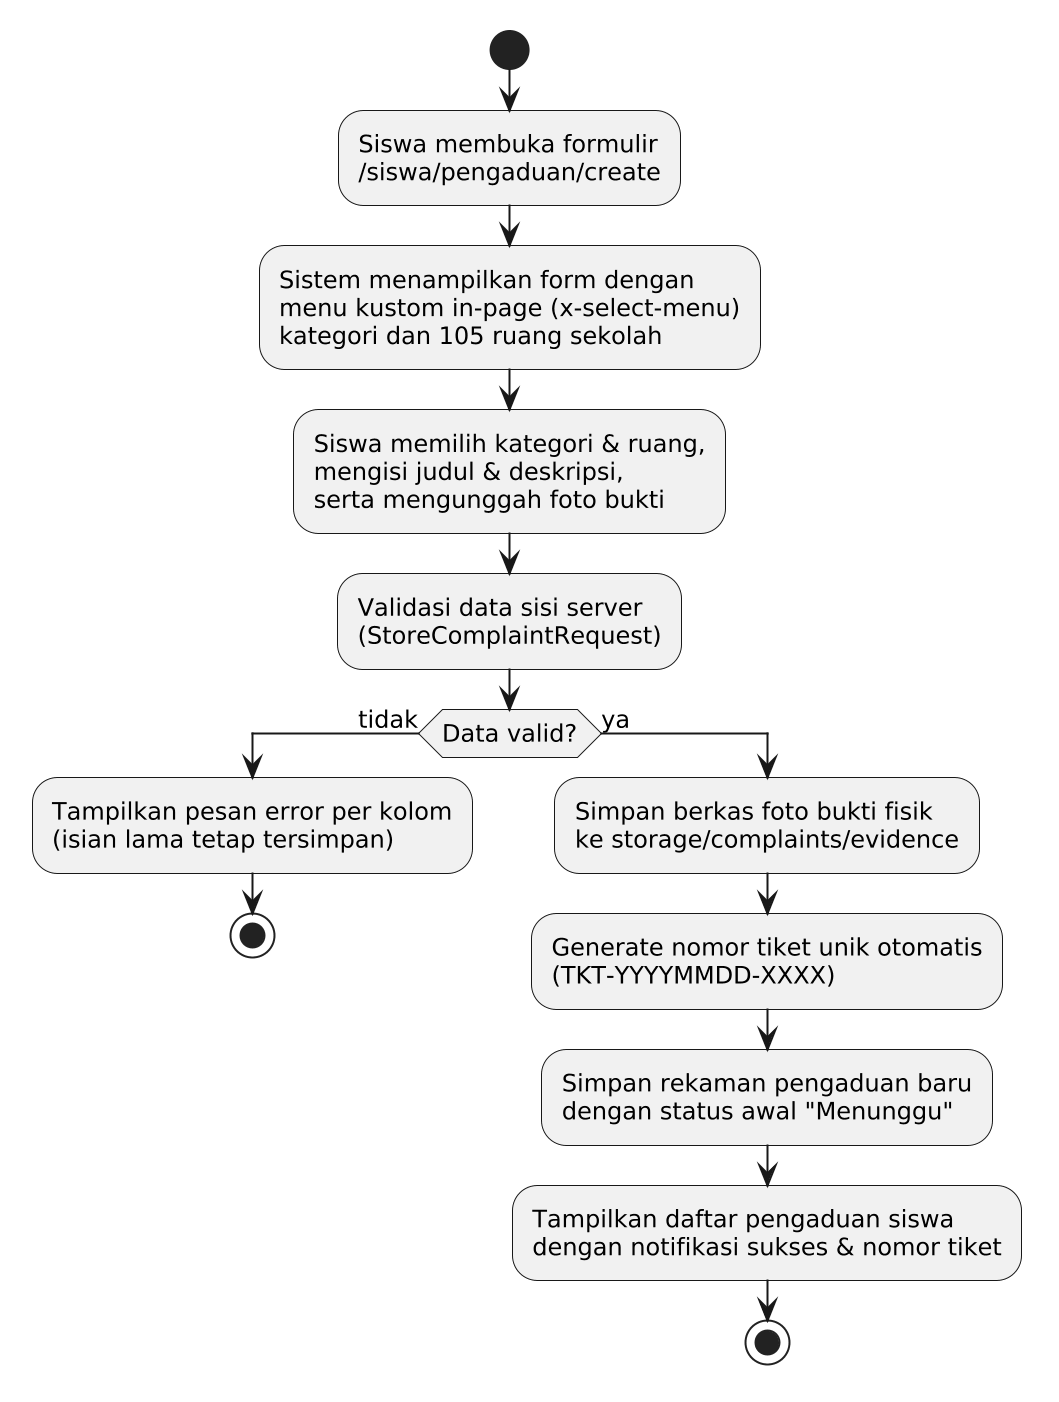

The diagram above was rendered by PlantUML. Its source (embedded in the PNG):
@startuml
scale 2
skinparam monochrome true
skinparam shadowing false
skinparam defaultFontName "Arial"
skinparam defaultFontSize 12

start
:Siswa membuka formulir
/siswa/pengaduan/create;

:Sistem menampilkan form dengan
menu kustom in-page (x-select-menu)
kategori dan 105 ruang sekolah;

:Siswa memilih kategori & ruang,
mengisi judul & deskripsi,
serta mengunggah foto bukti;

:Validasi data sisi server
(StoreComplaintRequest);

if (Data valid?) then (tidak)
  :Tampilkan pesan error per kolom
  (isian lama tetap tersimpan);
  stop
else (ya)
  :Simpan berkas foto bukti fisik
  ke storage/complaints/evidence;

  :Generate nomor tiket unik otomatis
  (TKT-YYYYMMDD-XXXX);

  :Simpan rekaman pengaduan baru
  dengan status awal "Menunggu";

  :Tampilkan daftar pengaduan siswa
  dengan notifikasi sukses & nomor tiket;
  stop
endif
@enduml